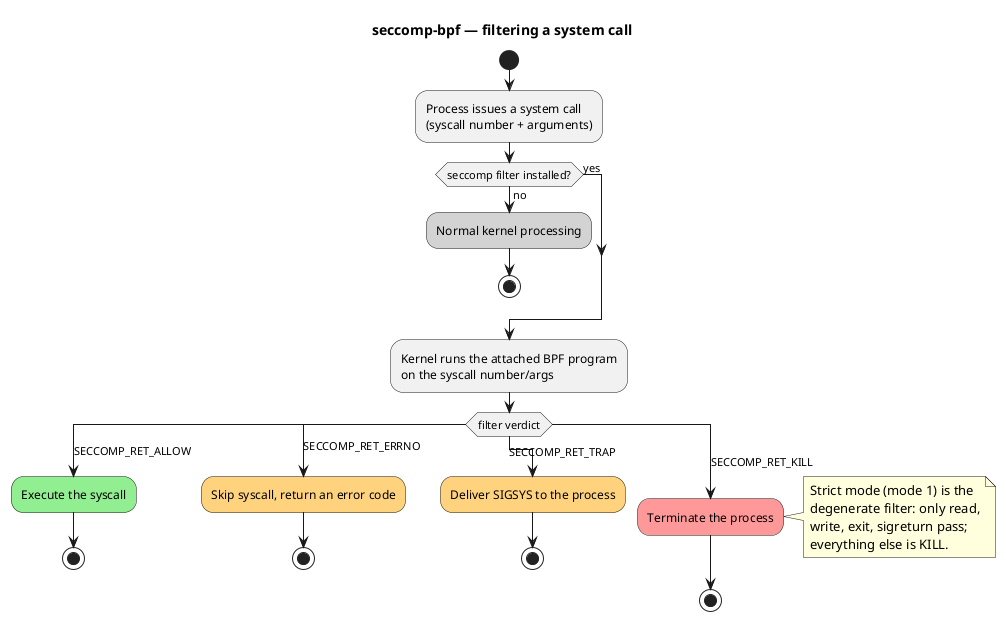

The diagram above was rendered by PlantUML. Its source (embedded in the PNG):
@startuml
title seccomp-bpf — filtering a system call

start
:Process issues a system call\n(syscall number + arguments);
if (seccomp filter installed?) then (no)
  :Normal kernel processing; <<#lightgray>>
  stop
else (yes)
endif
:Kernel runs the attached BPF program\non the syscall number/args;
switch (filter verdict)
case (SECCOMP_RET_ALLOW)
  :Execute the syscall; <<#90ee90>>
  stop
case (SECCOMP_RET_ERRNO)
  :Skip syscall, return an error code; <<#ffd27f>>
  stop
case (SECCOMP_RET_TRAP)
  :Deliver SIGSYS to the process; <<#ffd27f>>
  stop
case (SECCOMP_RET_KILL)
  :Terminate the process; <<#ff9999>>
  note right
    Strict mode (mode 1) is the
    degenerate filter: only read,
    write, exit, sigreturn pass;
    everything else is KILL.
  end note
  stop
endswitch
@enduml